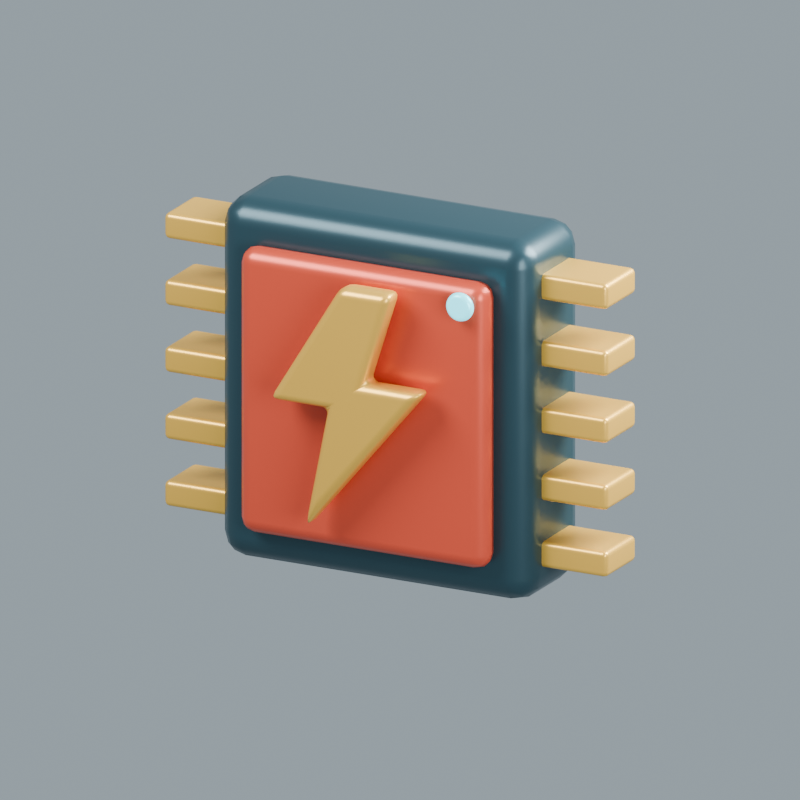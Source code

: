 # Source: ability-kit.blend  (saved by Blender 5.2.44; exported with 4.5.12 LTS)
import bpy
from mathutils import Matrix  # noqa: F401  (used for matrix-valued properties, if any)

bpy.ops.wm.read_factory_settings(use_empty=True)
scene = bpy.context.scene
scene.name = 'Ability — overclock'

# ---- materials (node trees are filled in below, after node groups)
mat_navy = bpy.data.materials.new('navy')
mat_navy.diffuse_color = (0.025, 0.066, 0.085, 1.0)
mat_red = bpy.data.materials.new('red')
mat_red.diffuse_color = (0.7, 0.075, 0.035, 1.0)
mat_gold = bpy.data.materials.new('gold')
mat_gold.diffuse_color = (0.92, 0.53, 0.075, 1.0)
mat_cyan = bpy.data.materials.new('cyan')
mat_cyan.diffuse_color = (0.13, 0.85, 1.0, 1.0)

# ---- material node trees
mat_navy.use_nodes = True; mat_navy.node_tree.nodes.clear()
_N = mat_navy.node_tree.nodes; _L = mat_navy.node_tree.links
n0 = _N.new('ShaderNodeBsdfPrincipled'); n0.name = 'Principled BSDF'; n0.location = (-200, 100)
n0.inputs[0].default_value = (0.025, 0.066, 0.085, 1.0)
n0.inputs[1].default_value = 0.45
n0.inputs[2].default_value = 0.32
n0.inputs[10].default_value = 0.005
n1 = _N.new('ShaderNodeOutputMaterial'); n1.name = 'Material Output'; n1.location = (200, 100)
_L.new(n0.outputs[0], n1.inputs[0])
n1.is_active_output = True
mat_red.use_nodes = True; mat_red.node_tree.nodes.clear()
_N = mat_red.node_tree.nodes; _L = mat_red.node_tree.links
n0 = _N.new('ShaderNodeBsdfPrincipled'); n0.name = 'Principled BSDF'; n0.location = (-200, 100)
n0.inputs[0].default_value = (0.7, 0.075, 0.035, 1.0)
n0.inputs[1].default_value = 0.3
n0.inputs[2].default_value = 0.32
n0.inputs[10].default_value = 0.005
n1 = _N.new('ShaderNodeOutputMaterial'); n1.name = 'Material Output'; n1.location = (200, 100)
_L.new(n0.outputs[0], n1.inputs[0])
n1.is_active_output = True
mat_gold.use_nodes = True; mat_gold.node_tree.nodes.clear()
_N = mat_gold.node_tree.nodes; _L = mat_gold.node_tree.links
n0 = _N.new('ShaderNodeBsdfPrincipled'); n0.name = 'Principled BSDF'; n0.location = (-200, 100)
n0.inputs[0].default_value = (0.92, 0.53, 0.075, 1.0)
n0.inputs[1].default_value = 0.5
n0.inputs[2].default_value = 0.32
n0.inputs[10].default_value = 0.005
n1 = _N.new('ShaderNodeOutputMaterial'); n1.name = 'Material Output'; n1.location = (200, 100)
_L.new(n0.outputs[0], n1.inputs[0])
n1.is_active_output = True
mat_cyan.use_nodes = True; mat_cyan.node_tree.nodes.clear()
_N = mat_cyan.node_tree.nodes; _L = mat_cyan.node_tree.links
n0 = _N.new('ShaderNodeBsdfPrincipled'); n0.name = 'Principled BSDF'; n0.location = (-200, 100)
n0.inputs[0].default_value = (0.13, 0.85, 1.0, 1.0)
n0.inputs[1].default_value = 0.25
n0.inputs[2].default_value = 0.32
n0.inputs[10].default_value = 0.005
n0.inputs[27].default_value = (0.13, 0.85, 1.0, 1.0)
n0.inputs[28].default_value = 1.4
n1 = _N.new('ShaderNodeOutputMaterial'); n1.name = 'Material Output'; n1.location = (200, 100)
_L.new(n0.outputs[0], n1.inputs[0])
n1.is_active_output = True

# ---- world
world_studio_overclock = bpy.data.worlds.new('Studio overclock'); scene.world = world_studio_overclock
world_studio_overclock.use_nodes = True; world_studio_overclock.node_tree.nodes.clear()
_N = world_studio_overclock.node_tree.nodes; _L = world_studio_overclock.node_tree.links
n0 = _N.new('ShaderNodeBackground'); n0.name = 'Background'; n0.location = (-200, 100)
n0.inputs[0].default_value = (0.6, 0.72, 0.8, 1.0)
n0.inputs[1].default_value = 0.55
n1 = _N.new('ShaderNodeOutputWorld'); n1.name = 'World Output'; n1.location = (200, 100)
_L.new(n0.outputs[0], n1.inputs[0])
n1.is_active_output = True

# ---- cameras
cam_camera_010 = bpy.data.cameras.new('Camera.010')
cam_camera_010.type = 'ORTHO'
cam_camera_010.ortho_scale = 2.95

# ---- lights
light_area_027 = bpy.data.lights.new('Area.027', 'AREA')
light_area_027.energy = 650.0
light_area_027.shape = 'DISK'
light_area_027.size = 4.0
light_area_027.size_y = 1.0
light_area_028 = bpy.data.lights.new('Area.028', 'AREA')
light_area_028.energy = 850.0
light_area_028.shape = 'DISK'
light_area_028.size = 3.0
light_area_028.size_y = 1.0
light_area_029 = bpy.data.lights.new('Area.029', 'AREA')
light_area_029.energy = 220.0
light_area_029.shape = 'DISK'
light_area_029.size = 3.0
light_area_029.size_y = 1.0

# ---- meshes
me_cube_028 = bpy.data.meshes.new('Cube.028')
me_cube_028.from_pydata([(-0.65, -0.225, -0.7), (-0.65, -0.225, 0.7), (-0.65, 0.225, -0.7), (-0.65, 0.225, 0.7), (0.65, -0.225, -0.7), (0.65, -0.225, 0.7), (0.65, 0.225, -0.7), (0.65, 0.225, 0.7)], [], [(0, 1, 3, 2), (2, 3, 7, 6), (6, 7, 5, 4), (4, 5, 1, 0), (2, 6, 4, 0), (7, 3, 1, 5)])
_uv = me_cube_028.uv_layers.new(name='UVMap')
_uv.uv.foreach_set('vector', [0.375, 0.0, 0.625, 0.0, 0.625, 0.25, 0.375, 0.25, 0.375, 0.25, 0.625, 0.25, 0.625, 0.5, 0.375, 0.5, 0.375, 0.5, 0.625, 0.5, 0.625, 0.75, 0.375, 0.75, 0.375, 0.75, 0.625, 0.75, 0.625, 1.0, 0.375, 1.0, 0.125, 0.5, 0.375, 0.5, 0.375, 0.75, 0.125, 0.75, 0.625, 0.5, 0.875, 0.5, 0.875, 0.75, 0.625, 0.75])
me_cube_028.materials.append(mat_navy)
me_cube_028.update()
me_cube_029 = bpy.data.meshes.new('Cube.029')
me_cube_029.from_pydata([(-0.515, -0.06, -0.555), (-0.515, -0.06, 0.555), (-0.515, 0.06, -0.555), (-0.515, 0.06, 0.555), (0.515, -0.06, -0.555), (0.515, -0.06, 0.555), (0.515, 0.06, -0.555), (0.515, 0.06, 0.555)], [], [(0, 1, 3, 2), (2, 3, 7, 6), (6, 7, 5, 4), (4, 5, 1, 0), (2, 6, 4, 0), (7, 3, 1, 5)])
_uv = me_cube_029.uv_layers.new(name='UVMap')
_uv.uv.foreach_set('vector', [0.375, 0.0, 0.625, 0.0, 0.625, 0.25, 0.375, 0.25, 0.375, 0.25, 0.625, 0.25, 0.625, 0.5, 0.375, 0.5, 0.375, 0.5, 0.625, 0.5, 0.625, 0.75, 0.375, 0.75, 0.375, 0.75, 0.625, 0.75, 0.625, 1.0, 0.375, 1.0, 0.125, 0.5, 0.375, 0.5, 0.375, 0.75, 0.125, 0.75, 0.625, 0.5, 0.875, 0.5, 0.875, 0.75, 0.625, 0.75])
me_cube_029.materials.append(mat_red)
me_cube_029.update()
me_cube_030 = bpy.data.meshes.new('Cube.030')
me_cube_030.from_pydata([(-0.15, -0.12, -0.05), (-0.15, -0.12, 0.05), (-0.15, 0.12, -0.05), (-0.15, 0.12, 0.05), (0.15, -0.12, -0.05), (0.15, -0.12, 0.05), (0.15, 0.12, -0.05), (0.15, 0.12, 0.05)], [], [(0, 1, 3, 2), (2, 3, 7, 6), (6, 7, 5, 4), (4, 5, 1, 0), (2, 6, 4, 0), (7, 3, 1, 5)])
_uv = me_cube_030.uv_layers.new(name='UVMap')
_uv.uv.foreach_set('vector', [0.375, 0.0, 0.625, 0.0, 0.625, 0.25, 0.375, 0.25, 0.375, 0.25, 0.625, 0.25, 0.625, 0.5, 0.375, 0.5, 0.375, 0.5, 0.625, 0.5, 0.625, 0.75, 0.375, 0.75, 0.375, 0.75, 0.625, 0.75, 0.625, 1.0, 0.375, 1.0, 0.125, 0.5, 0.375, 0.5, 0.375, 0.75, 0.125, 0.75, 0.625, 0.5, 0.875, 0.5, 0.875, 0.75, 0.625, 0.75])
me_cube_030.materials.append(mat_gold)
me_cube_030.update()
me_cube_031 = bpy.data.meshes.new('Cube.031')
me_cube_031.from_pydata([(-0.15, -0.12, -0.05), (-0.15, -0.12, 0.05), (-0.15, 0.12, -0.05), (-0.15, 0.12, 0.05), (0.15, -0.12, -0.05), (0.15, -0.12, 0.05), (0.15, 0.12, -0.05), (0.15, 0.12, 0.05)], [], [(0, 1, 3, 2), (2, 3, 7, 6), (6, 7, 5, 4), (4, 5, 1, 0), (2, 6, 4, 0), (7, 3, 1, 5)])
_uv = me_cube_031.uv_layers.new(name='UVMap')
_uv.uv.foreach_set('vector', [0.375, 0.0, 0.625, 0.0, 0.625, 0.25, 0.375, 0.25, 0.375, 0.25, 0.625, 0.25, 0.625, 0.5, 0.375, 0.5, 0.375, 0.5, 0.625, 0.5, 0.625, 0.75, 0.375, 0.75, 0.375, 0.75, 0.625, 0.75, 0.625, 1.0, 0.375, 1.0, 0.125, 0.5, 0.375, 0.5, 0.375, 0.75, 0.125, 0.75, 0.625, 0.5, 0.875, 0.5, 0.875, 0.75, 0.625, 0.75])
me_cube_031.materials.append(mat_gold)
me_cube_031.update()
me_cube_032 = bpy.data.meshes.new('Cube.032')
me_cube_032.from_pydata([(-0.15, -0.12, -0.05), (-0.15, -0.12, 0.05), (-0.15, 0.12, -0.05), (-0.15, 0.12, 0.05), (0.15, -0.12, -0.05), (0.15, -0.12, 0.05), (0.15, 0.12, -0.05), (0.15, 0.12, 0.05)], [], [(0, 1, 3, 2), (2, 3, 7, 6), (6, 7, 5, 4), (4, 5, 1, 0), (2, 6, 4, 0), (7, 3, 1, 5)])
_uv = me_cube_032.uv_layers.new(name='UVMap')
_uv.uv.foreach_set('vector', [0.375, 0.0, 0.625, 0.0, 0.625, 0.25, 0.375, 0.25, 0.375, 0.25, 0.625, 0.25, 0.625, 0.5, 0.375, 0.5, 0.375, 0.5, 0.625, 0.5, 0.625, 0.75, 0.375, 0.75, 0.375, 0.75, 0.625, 0.75, 0.625, 1.0, 0.375, 1.0, 0.125, 0.5, 0.375, 0.5, 0.375, 0.75, 0.125, 0.75, 0.625, 0.5, 0.875, 0.5, 0.875, 0.75, 0.625, 0.75])
me_cube_032.materials.append(mat_gold)
me_cube_032.update()
me_cube_033 = bpy.data.meshes.new('Cube.033')
me_cube_033.from_pydata([(-0.15, -0.12, -0.05), (-0.15, -0.12, 0.05), (-0.15, 0.12, -0.05), (-0.15, 0.12, 0.05), (0.15, -0.12, -0.05), (0.15, -0.12, 0.05), (0.15, 0.12, -0.05), (0.15, 0.12, 0.05)], [], [(0, 1, 3, 2), (2, 3, 7, 6), (6, 7, 5, 4), (4, 5, 1, 0), (2, 6, 4, 0), (7, 3, 1, 5)])
_uv = me_cube_033.uv_layers.new(name='UVMap')
_uv.uv.foreach_set('vector', [0.375, 0.0, 0.625, 0.0, 0.625, 0.25, 0.375, 0.25, 0.375, 0.25, 0.625, 0.25, 0.625, 0.5, 0.375, 0.5, 0.375, 0.5, 0.625, 0.5, 0.625, 0.75, 0.375, 0.75, 0.375, 0.75, 0.625, 0.75, 0.625, 1.0, 0.375, 1.0, 0.125, 0.5, 0.375, 0.5, 0.375, 0.75, 0.125, 0.75, 0.625, 0.5, 0.875, 0.5, 0.875, 0.75, 0.625, 0.75])
me_cube_033.materials.append(mat_gold)
me_cube_033.update()
me_cube_034 = bpy.data.meshes.new('Cube.034')
me_cube_034.from_pydata([(-0.15, -0.12, -0.05), (-0.15, -0.12, 0.05), (-0.15, 0.12, -0.05), (-0.15, 0.12, 0.05), (0.15, -0.12, -0.05), (0.15, -0.12, 0.05), (0.15, 0.12, -0.05), (0.15, 0.12, 0.05)], [], [(0, 1, 3, 2), (2, 3, 7, 6), (6, 7, 5, 4), (4, 5, 1, 0), (2, 6, 4, 0), (7, 3, 1, 5)])
_uv = me_cube_034.uv_layers.new(name='UVMap')
_uv.uv.foreach_set('vector', [0.375, 0.0, 0.625, 0.0, 0.625, 0.25, 0.375, 0.25, 0.375, 0.25, 0.625, 0.25, 0.625, 0.5, 0.375, 0.5, 0.375, 0.5, 0.625, 0.5, 0.625, 0.75, 0.375, 0.75, 0.375, 0.75, 0.625, 0.75, 0.625, 1.0, 0.375, 1.0, 0.125, 0.5, 0.375, 0.5, 0.375, 0.75, 0.125, 0.75, 0.625, 0.5, 0.875, 0.5, 0.875, 0.75, 0.625, 0.75])
me_cube_034.materials.append(mat_gold)
me_cube_034.update()
me_cube_035 = bpy.data.meshes.new('Cube.035')
me_cube_035.from_pydata([(-0.15, -0.12, -0.05), (-0.15, -0.12, 0.05), (-0.15, 0.12, -0.05), (-0.15, 0.12, 0.05), (0.15, -0.12, -0.05), (0.15, -0.12, 0.05), (0.15, 0.12, -0.05), (0.15, 0.12, 0.05)], [], [(0, 1, 3, 2), (2, 3, 7, 6), (6, 7, 5, 4), (4, 5, 1, 0), (2, 6, 4, 0), (7, 3, 1, 5)])
_uv = me_cube_035.uv_layers.new(name='UVMap')
_uv.uv.foreach_set('vector', [0.375, 0.0, 0.625, 0.0, 0.625, 0.25, 0.375, 0.25, 0.375, 0.25, 0.625, 0.25, 0.625, 0.5, 0.375, 0.5, 0.375, 0.5, 0.625, 0.5, 0.625, 0.75, 0.375, 0.75, 0.375, 0.75, 0.625, 0.75, 0.625, 1.0, 0.375, 1.0, 0.125, 0.5, 0.375, 0.5, 0.375, 0.75, 0.125, 0.75, 0.625, 0.5, 0.875, 0.5, 0.875, 0.75, 0.625, 0.75])
me_cube_035.materials.append(mat_gold)
me_cube_035.update()
me_cube_036 = bpy.data.meshes.new('Cube.036')
me_cube_036.from_pydata([(-0.15, -0.12, -0.05), (-0.15, -0.12, 0.05), (-0.15, 0.12, -0.05), (-0.15, 0.12, 0.05), (0.15, -0.12, -0.05), (0.15, -0.12, 0.05), (0.15, 0.12, -0.05), (0.15, 0.12, 0.05)], [], [(0, 1, 3, 2), (2, 3, 7, 6), (6, 7, 5, 4), (4, 5, 1, 0), (2, 6, 4, 0), (7, 3, 1, 5)])
_uv = me_cube_036.uv_layers.new(name='UVMap')
_uv.uv.foreach_set('vector', [0.375, 0.0, 0.625, 0.0, 0.625, 0.25, 0.375, 0.25, 0.375, 0.25, 0.625, 0.25, 0.625, 0.5, 0.375, 0.5, 0.375, 0.5, 0.625, 0.5, 0.625, 0.75, 0.375, 0.75, 0.375, 0.75, 0.625, 0.75, 0.625, 1.0, 0.375, 1.0, 0.125, 0.5, 0.375, 0.5, 0.375, 0.75, 0.125, 0.75, 0.625, 0.5, 0.875, 0.5, 0.875, 0.75, 0.625, 0.75])
me_cube_036.materials.append(mat_gold)
me_cube_036.update()
me_cube_037 = bpy.data.meshes.new('Cube.037')
me_cube_037.from_pydata([(-0.15, -0.12, -0.05), (-0.15, -0.12, 0.05), (-0.15, 0.12, -0.05), (-0.15, 0.12, 0.05), (0.15, -0.12, -0.05), (0.15, -0.12, 0.05), (0.15, 0.12, -0.05), (0.15, 0.12, 0.05)], [], [(0, 1, 3, 2), (2, 3, 7, 6), (6, 7, 5, 4), (4, 5, 1, 0), (2, 6, 4, 0), (7, 3, 1, 5)])
_uv = me_cube_037.uv_layers.new(name='UVMap')
_uv.uv.foreach_set('vector', [0.375, 0.0, 0.625, 0.0, 0.625, 0.25, 0.375, 0.25, 0.375, 0.25, 0.625, 0.25, 0.625, 0.5, 0.375, 0.5, 0.375, 0.5, 0.625, 0.5, 0.625, 0.75, 0.375, 0.75, 0.375, 0.75, 0.625, 0.75, 0.625, 1.0, 0.375, 1.0, 0.125, 0.5, 0.375, 0.5, 0.375, 0.75, 0.125, 0.75, 0.625, 0.5, 0.875, 0.5, 0.875, 0.75, 0.625, 0.75])
me_cube_037.materials.append(mat_gold)
me_cube_037.update()
me_cube_038 = bpy.data.meshes.new('Cube.038')
me_cube_038.from_pydata([(-0.15, -0.12, -0.05), (-0.15, -0.12, 0.05), (-0.15, 0.12, -0.05), (-0.15, 0.12, 0.05), (0.15, -0.12, -0.05), (0.15, -0.12, 0.05), (0.15, 0.12, -0.05), (0.15, 0.12, 0.05)], [], [(0, 1, 3, 2), (2, 3, 7, 6), (6, 7, 5, 4), (4, 5, 1, 0), (2, 6, 4, 0), (7, 3, 1, 5)])
_uv = me_cube_038.uv_layers.new(name='UVMap')
_uv.uv.foreach_set('vector', [0.375, 0.0, 0.625, 0.0, 0.625, 0.25, 0.375, 0.25, 0.375, 0.25, 0.625, 0.25, 0.625, 0.5, 0.375, 0.5, 0.375, 0.5, 0.625, 0.5, 0.625, 0.75, 0.375, 0.75, 0.375, 0.75, 0.625, 0.75, 0.625, 1.0, 0.375, 1.0, 0.125, 0.5, 0.375, 0.5, 0.375, 0.75, 0.125, 0.75, 0.625, 0.5, 0.875, 0.5, 0.875, 0.75, 0.625, 0.75])
me_cube_038.materials.append(mat_gold)
me_cube_038.update()
me_cube_039 = bpy.data.meshes.new('Cube.039')
me_cube_039.from_pydata([(-0.15, -0.12, -0.05), (-0.15, -0.12, 0.05), (-0.15, 0.12, -0.05), (-0.15, 0.12, 0.05), (0.15, -0.12, -0.05), (0.15, -0.12, 0.05), (0.15, 0.12, -0.05), (0.15, 0.12, 0.05)], [], [(0, 1, 3, 2), (2, 3, 7, 6), (6, 7, 5, 4), (4, 5, 1, 0), (2, 6, 4, 0), (7, 3, 1, 5)])
_uv = me_cube_039.uv_layers.new(name='UVMap')
_uv.uv.foreach_set('vector', [0.375, 0.0, 0.625, 0.0, 0.625, 0.25, 0.375, 0.25, 0.375, 0.25, 0.625, 0.25, 0.625, 0.5, 0.375, 0.5, 0.375, 0.5, 0.625, 0.5, 0.625, 0.75, 0.375, 0.75, 0.375, 0.75, 0.625, 0.75, 0.625, 1.0, 0.375, 1.0, 0.125, 0.5, 0.375, 0.5, 0.375, 0.75, 0.125, 0.75, 0.625, 0.5, 0.875, 0.5, 0.875, 0.75, 0.625, 0.75])
me_cube_039.materials.append(mat_gold)
me_cube_039.update()
me_lightning_conductor_002 = bpy.data.meshes.new('Lightning conductor.002')
me_lightning_conductor_002.from_pydata([(-0.0256, -0.4544, 1.512), (-0.32, -0.4544, 1.032), (-0.0768, -0.4544, 1.032), (-0.1728, -0.4544, 0.552), (0.32, -0.4544, 1.147), (0.0768, -0.4544, 1.147), (0.192, -0.4544, 1.512), (-0.0256, -0.3456, 1.512), (-0.32, -0.3456, 1.032), (-0.0768, -0.3456, 1.032), (-0.1728, -0.3456, 0.552), (0.32, -0.3456, 1.147), (0.0768, -0.3456, 1.147), (0.192, -0.3456, 1.512)], [], [(6, 5, 4, 3, 2, 1, 0), (7, 8, 9, 10, 11, 12, 13), (0, 1, 8, 7), (1, 2, 9, 8), (2, 3, 10, 9), (3, 4, 11, 10), (4, 5, 12, 11), (5, 6, 13, 12), (6, 0, 7, 13)])
me_lightning_conductor_002.materials.append(mat_gold)
me_lightning_conductor_002.update()
me_cylinder_035 = bpy.data.meshes.new('Cylinder.035')
me_cylinder_035.from_pydata([(0.0, 0.055, -0.02), (0.0, 0.055, 0.02), (0.007179, 0.05453, -0.02), (0.007179, 0.05453, 0.02), (0.01424, 0.05313, -0.02), (0.01424, 0.05313, 0.02), (0.02105, 0.05081, -0.02), (0.02105, 0.05081, 0.02), (0.0275, 0.04763, -0.02), (0.0275, 0.04763, 0.02), (0.03348, 0.04363, -0.02), (0.03348, 0.04363, 0.02), (0.03889, 0.03889, -0.02), (0.03889, 0.03889, 0.02), (0.04363, 0.03348, -0.02), (0.04363, 0.03348, 0.02), (0.04763, 0.0275, -0.02), (0.04763, 0.0275, 0.02), (0.05081, 0.02105, -0.02), (0.05081, 0.02105, 0.02), (0.05313, 0.01424, -0.02), (0.05313, 0.01424, 0.02), (0.05453, 0.007179, -0.02), (0.05453, 0.007179, 0.02), (0.055, 0.0, -0.02), (0.055, 0.0, 0.02), (0.05453, -0.007179, -0.02), (0.05453, -0.007179, 0.02), (0.05313, -0.01424, -0.02), (0.05313, -0.01424, 0.02), (0.05081, -0.02105, -0.02), (0.05081, -0.02105, 0.02), (0.04763, -0.0275, -0.02), (0.04763, -0.0275, 0.02), (0.04363, -0.03348, -0.02), (0.04363, -0.03348, 0.02), (0.03889, -0.03889, -0.02), (0.03889, -0.03889, 0.02), (0.03348, -0.04363, -0.02), (0.03348, -0.04363, 0.02), (0.0275, -0.04763, -0.02), (0.0275, -0.04763, 0.02), (0.02105, -0.05081, -0.02), (0.02105, -0.05081, 0.02), (0.01424, -0.05313, -0.02), (0.01424, -0.05313, 0.02), (0.007179, -0.05453, -0.02), (0.007179, -0.05453, 0.02), (0.0, -0.055, -0.02), (0.0, -0.055, 0.02), (-0.007179, -0.05453, -0.02), (-0.007179, -0.05453, 0.02), (-0.01424, -0.05313, -0.02), (-0.01424, -0.05313, 0.02), (-0.02105, -0.05081, -0.02), (-0.02105, -0.05081, 0.02), (-0.0275, -0.04763, -0.02), (-0.0275, -0.04763, 0.02), (-0.03348, -0.04363, -0.02), (-0.03348, -0.04363, 0.02), (-0.03889, -0.03889, -0.02), (-0.03889, -0.03889, 0.02), (-0.04363, -0.03348, -0.02), (-0.04363, -0.03348, 0.02), (-0.04763, -0.0275, -0.02), (-0.04763, -0.0275, 0.02), (-0.05081, -0.02105, -0.02), (-0.05081, -0.02105, 0.02), (-0.05313, -0.01424, -0.02), (-0.05313, -0.01424, 0.02), (-0.05453, -0.007179, -0.02), (-0.05453, -0.007179, 0.02), (-0.055, 0.0, -0.02), (-0.055, 0.0, 0.02), (-0.05453, 0.007179, -0.02), (-0.05453, 0.007179, 0.02), (-0.05313, 0.01424, -0.02), (-0.05313, 0.01424, 0.02), (-0.05081, 0.02105, -0.02), (-0.05081, 0.02105, 0.02), (-0.04763, 0.0275, -0.02), (-0.04763, 0.0275, 0.02), (-0.04363, 0.03348, -0.02), (-0.04363, 0.03348, 0.02), (-0.03889, 0.03889, -0.02), (-0.03889, 0.03889, 0.02), (-0.03348, 0.04363, -0.02), (-0.03348, 0.04363, 0.02), (-0.0275, 0.04763, -0.02), (-0.0275, 0.04763, 0.02), (-0.02105, 0.05081, -0.02), (-0.02105, 0.05081, 0.02), (-0.01424, 0.05313, -0.02), (-0.01424, 0.05313, 0.02), (-0.007179, 0.05453, -0.02), (-0.007179, 0.05453, 0.02)], [], [(0, 1, 3, 2), (2, 3, 5, 4), (4, 5, 7, 6), (6, 7, 9, 8), (8, 9, 11, 10), (10, 11, 13, 12), (12, 13, 15, 14), (14, 15, 17, 16), (16, 17, 19, 18), (18, 19, 21, 20), (20, 21, 23, 22), (22, 23, 25, 24), (24, 25, 27, 26), (26, 27, 29, 28), (28, 29, 31, 30), (30, 31, 33, 32), (32, 33, 35, 34), (34, 35, 37, 36), (36, 37, 39, 38), (38, 39, 41, 40), (40, 41, 43, 42), (42, 43, 45, 44), (44, 45, 47, 46), (46, 47, 49, 48), (48, 49, 51, 50), (50, 51, 53, 52), (52, 53, 55, 54), (54, 55, 57, 56), (56, 57, 59, 58), (58, 59, 61, 60), (60, 61, 63, 62), (62, 63, 65, 64), (64, 65, 67, 66), (66, 67, 69, 68), (68, 69, 71, 70), (70, 71, 73, 72), (72, 73, 75, 74), (74, 75, 77, 76), (76, 77, 79, 78), (78, 79, 81, 80), (80, 81, 83, 82), (82, 83, 85, 84), (84, 85, 87, 86), (86, 87, 89, 88), (88, 89, 91, 90), (90, 91, 93, 92), (3, 1, 95, 93, 91, 89, 87, 85, 83, 81, 79, 77, 75, 73, 71, 69, 67, 65, 63, 61, 59, 57, 55, 53, 51, 49, 47, 45, 43, 41, 39, 37, 35, 33, 31, 29, 27, 25, 23, 21, 19, 17, 15, 13, 11, 9, 7, 5), (92, 93, 95, 94), (94, 95, 1, 0), (0, 2, 4, 6, 8, 10, 12, 14, 16, 18, 20, 22, 24, 26, 28, 30, 32, 34, 36, 38, 40, 42, 44, 46, 48, 50, 52, 54, 56, 58, 60, 62, 64, 66, 68, 70, 72, 74, 76, 78, 80, 82, 84, 86, 88, 90, 92, 94)])
_uv = me_cylinder_035.uv_layers.new(name='UVMap')
_uv.uv.foreach_set('vector', [1.0, 0.5, 1.0, 1.0, 0.9792, 1.0, 0.9792, 0.5, 0.9792, 0.5, 0.9792, 1.0, 0.9583, 1.0, 0.9583, 0.5, 0.9583, 0.5, 0.9583, 1.0, 0.9375, 1.0, 0.9375, 0.5, 0.9375, 0.5, 0.9375, 1.0, 0.9167, 1.0, 0.9167, 0.5, 0.9167, 0.5, 0.9167, 1.0, 0.8958, 1.0, 0.8958, 0.5, 0.8958, 0.5, 0.8958, 1.0, 0.875, 1.0, 0.875, 0.5, 0.875, 0.5, 0.875, 1.0, 0.8542, 1.0, 0.8542, 0.5, 0.8542, 0.5, 0.8542, 1.0, 0.8333, 1.0, 0.8333, 0.5, 0.8333, 0.5, 0.8333, 1.0, 0.8125, 1.0, 0.8125, 0.5, 0.8125, 0.5, 0.8125, 1.0, 0.7917, 1.0, 0.7917, 0.5, 0.7917, 0.5, 0.7917, 1.0, 0.7708, 1.0, 0.7708, 0.5, 0.7708, 0.5, 0.7708, 1.0, 0.75, 1.0, 0.75, 0.5, 0.75, 0.5, 0.75, 1.0, 0.7292, 1.0, 0.7292, 0.5, 0.7292, 0.5, 0.7292, 1.0, 0.7083, 1.0, 0.7083, 0.5, 0.7083, 0.5, 0.7083, 1.0, 0.6875, 1.0, 0.6875, 0.5, 0.6875, 0.5, 0.6875, 1.0, 0.6667, 1.0, 0.6667, 0.5, 0.6667, 0.5, 0.6667, 1.0, 0.6458, 1.0, 0.6458, 0.5, 0.6458, 0.5, 0.6458, 1.0, 0.625, 1.0, 0.625, 0.5, 0.625, 0.5, 0.625, 1.0, 0.6042, 1.0, 0.6042, 0.5, 0.6042, 0.5, 0.6042, 1.0, 0.5833, 1.0, 0.5833, 0.5, 0.5833, 0.5, 0.5833, 1.0, 0.5625, 1.0, 0.5625, 0.5, 0.5625, 0.5, 0.5625, 1.0, 0.5417, 1.0, 0.5417, 0.5, 0.5417, 0.5, 0.5417, 1.0, 0.5208, 1.0, 0.5208, 0.5, 0.5208, 0.5, 0.5208, 1.0, 0.5, 1.0, 0.5, 0.5, 0.5, 0.5, 0.5, 1.0, 0.4792, 1.0, 0.4792, 0.5, 0.4792, 0.5, 0.4792, 1.0, 0.4583, 1.0, 0.4583, 0.5, 0.4583, 0.5, 0.4583, 1.0, 0.4375, 1.0, 0.4375, 0.5, 0.4375, 0.5, 0.4375, 1.0, 0.4167, 1.0, 0.4167, 0.5, 0.4167, 0.5, 0.4167, 1.0, 0.3958, 1.0, 0.3958, 0.5, 0.3958, 0.5, 0.3958, 1.0, 0.375, 1.0, 0.375, 0.5, 0.375, 0.5, 0.375, 1.0, 0.3542, 1.0, 0.3542, 0.5, 0.3542, 0.5, 0.3542, 1.0, 0.3333, 1.0, 0.3333, 0.5, 0.3333, 0.5, 0.3333, 1.0, 0.3125, 1.0, 0.3125, 0.5, 0.3125, 0.5, 0.3125, 1.0, 0.2917, 1.0, 0.2917, 0.5, 0.2917, 0.5, 0.2917, 1.0, 0.2708, 1.0, 0.2708, 0.5, 0.2708, 0.5, 0.2708, 1.0, 0.25, 1.0, 0.25, 0.5, 0.25, 0.5, 0.25, 1.0, 0.2292, 1.0, 0.2292, 0.5, 0.2292, 0.5, 0.2292, 1.0, 0.2083, 1.0, 0.2083, 0.5, 0.2083, 0.5, 0.2083, 1.0, 0.1875, 1.0, 0.1875, 0.5, 0.1875, 0.5, 0.1875, 1.0, 0.1667, 1.0, 0.1667, 0.5, 0.1667, 0.5, 0.1667, 1.0, 0.1458, 1.0, 0.1458, 0.5, 0.1458, 0.5, 0.1458, 1.0, 0.125, 1.0, 0.125, 0.5, 0.125, 0.5, 0.125, 1.0, 0.1042, 1.0, 0.1042, 0.5, 0.1042, 0.5, 0.1042, 1.0, 0.08333, 1.0, 0.08333, 0.5, 0.08333, 0.5, 0.08333, 1.0, 0.0625, 1.0, 0.0625, 0.5, 0.0625, 0.5, 0.0625, 1.0, 0.04167, 1.0, 0.04167, 0.5, 0.2813, 0.4879, 0.25, 0.49, 0.2187, 0.4879, 0.1879, 0.4818, 0.1582, 0.4717, 0.13, 0.4578, 0.1039, 0.4404, 0.08029, 0.4197, 0.0596, 0.3961, 0.04215, 0.37, 0.02827, 0.3418, 0.01818, 0.3121, 0.01205, 0.2813, 0.01, 0.25, 0.01205, 0.2187, 0.01818, 0.1879, 0.02827, 0.1582, 0.04215, 0.13, 0.0596, 0.1039, 0.08029, 0.08029, 0.1039, 0.0596, 0.13, 0.04215, 0.1582, 0.02827, 0.1879, 0.01818, 0.2187, 0.01205, 0.25, 0.01, 0.2813, 0.01205, 0.3121, 0.01818, 0.3418, 0.02827, 0.37, 0.04215, 0.3961, 0.0596, 0.4197, 0.08029, 0.4404, 0.1039, 0.4578, 0.13, 0.4717, 0.1582, 0.4818, 0.1879, 0.4879, 0.2187, 0.49, 0.25, 0.4879, 0.2813, 0.4818, 0.3121, 0.4717, 0.3418, 0.4578, 0.37, 0.4404, 0.3961, 0.4197, 0.4197, 0.3961, 0.4404, 0.37, 0.4578, 0.3418, 0.4717, 0.3121, 0.4818, 0.04167, 0.5, 0.04167, 1.0, 0.02083, 1.0, 0.02083, 0.5, 0.02083, 0.5, 0.02083, 1.0, 3.763e-07, 1.0, 3.763e-07, 0.5, 0.75, 0.49, 0.7813, 0.4879, 0.8121, 0.4818, 0.8418, 0.4717, 0.87, 0.4578, 0.8961, 0.4404, 0.9197, 0.4197, 0.9404, 0.3961, 0.9578, 0.37, 0.9717, 0.3418, 0.9818, 0.3121, 0.9879, 0.2813, 0.99, 0.25, 0.9879, 0.2187, 0.9818, 0.1879, 0.9717, 0.1582, 0.9578, 0.13, 0.9404, 0.1039, 0.9197, 0.08029, 0.8961, 0.0596, 0.87, 0.04215, 0.8418, 0.02827, 0.8121, 0.01818, 0.7813, 0.01205, 0.75, 0.01, 0.7187, 0.01205, 0.6879, 0.01818, 0.6582, 0.02827, 0.63, 0.04215, 0.6039, 0.0596, 0.5803, 0.08029, 0.5596, 0.1039, 0.5422, 0.13, 0.5283, 0.1582, 0.5182, 0.1879, 0.5121, 0.2187, 0.51, 0.25, 0.5121, 0.2813, 0.5182, 0.3121, 0.5283, 0.3418, 0.5422, 0.37, 0.5596, 0.3961, 0.5803, 0.4197, 0.6039, 0.4404, 0.63, 0.4578, 0.6582, 0.4717, 0.6879, 0.4818, 0.7187, 0.4879])
me_cylinder_035.materials.append(mat_cyan)
me_cylinder_035.update()

# ---- objects
ob_processor = bpy.data.objects.new('Processor', me_cube_028)
ob_chip_plate = bpy.data.objects.new('Chip plate', me_cube_029)
ob_gold_contact = bpy.data.objects.new('Gold contact', me_cube_030)
ob_gold_contact_001 = bpy.data.objects.new('Gold contact.001', me_cube_031)
ob_gold_contact_002 = bpy.data.objects.new('Gold contact.002', me_cube_032)
ob_gold_contact_003 = bpy.data.objects.new('Gold contact.003', me_cube_033)
ob_gold_contact_004 = bpy.data.objects.new('Gold contact.004', me_cube_034)
ob_gold_contact_005 = bpy.data.objects.new('Gold contact.005', me_cube_035)
ob_gold_contact_006 = bpy.data.objects.new('Gold contact.006', me_cube_036)
ob_gold_contact_007 = bpy.data.objects.new('Gold contact.007', me_cube_037)
ob_gold_contact_008 = bpy.data.objects.new('Gold contact.008', me_cube_038)
ob_gold_contact_009 = bpy.data.objects.new('Gold contact.009', me_cube_039)
ob_lightning_conductor_002 = bpy.data.objects.new('Lightning conductor.002', me_lightning_conductor_002)
ob_status_light = bpy.data.objects.new('Status light', me_cylinder_035)
ob_key_009 = bpy.data.objects.new('Key.009', light_area_027)
ob_rim_009 = bpy.data.objects.new('Rim.009', light_area_028)
ob_fill_009 = bpy.data.objects.new('Fill.009', light_area_029)
ob_camera_009 = bpy.data.objects.new('Camera.009', cam_camera_010)

# ---- transforms, parenting, visibility, modifiers, constraints
ob_processor.location = (0.0, 0.0, 1.0)
_m = ob_processor.modifiers.new('Soft machined edge', 'BEVEL')
_m.segments = 3
_m = ob_processor.modifiers.new('Weighted face normals', 'WEIGHTED_NORMAL')
ob_chip_plate.location = (0.0, -0.26, 1.0)
_m = ob_chip_plate.modifiers.new('Soft machined edge', 'BEVEL')
_m.width = 0.06
_m.width_pct = 0.06
_m.segments = 3
_m = ob_chip_plate.modifiers.new('Weighted face normals', 'WEIGHTED_NORMAL')
ob_gold_contact.location = (-0.77, 0.0, 0.48)
_m = ob_gold_contact.modifiers.new('Soft machined edge', 'BEVEL')
_m.width = 0.02
_m.width_pct = 0.02
_m.segments = 3
_m = ob_gold_contact.modifiers.new('Weighted face normals', 'WEIGHTED_NORMAL')
ob_gold_contact_001.location = (0.77, 0.0, 0.48)
_m = ob_gold_contact_001.modifiers.new('Soft machined edge', 'BEVEL')
_m.width = 0.02
_m.width_pct = 0.02
_m.segments = 3
_m = ob_gold_contact_001.modifiers.new('Weighted face normals', 'WEIGHTED_NORMAL')
ob_gold_contact_002.location = (-0.77, 0.0, 0.74)
_m = ob_gold_contact_002.modifiers.new('Soft machined edge', 'BEVEL')
_m.width = 0.02
_m.width_pct = 0.02
_m.segments = 3
_m = ob_gold_contact_002.modifiers.new('Weighted face normals', 'WEIGHTED_NORMAL')
ob_gold_contact_003.location = (0.77, 0.0, 0.74)
_m = ob_gold_contact_003.modifiers.new('Soft machined edge', 'BEVEL')
_m.width = 0.02
_m.width_pct = 0.02
_m.segments = 3
_m = ob_gold_contact_003.modifiers.new('Weighted face normals', 'WEIGHTED_NORMAL')
ob_gold_contact_004.location = (-0.77, 0.0, 1.0)
_m = ob_gold_contact_004.modifiers.new('Soft machined edge', 'BEVEL')
_m.width = 0.02
_m.width_pct = 0.02
_m.segments = 3
_m = ob_gold_contact_004.modifiers.new('Weighted face normals', 'WEIGHTED_NORMAL')
ob_gold_contact_005.location = (0.77, 0.0, 1.0)
_m = ob_gold_contact_005.modifiers.new('Soft machined edge', 'BEVEL')
_m.width = 0.02
_m.width_pct = 0.02
_m.segments = 3
_m = ob_gold_contact_005.modifiers.new('Weighted face normals', 'WEIGHTED_NORMAL')
ob_gold_contact_006.location = (-0.77, 0.0, 1.26)
_m = ob_gold_contact_006.modifiers.new('Soft machined edge', 'BEVEL')
_m.width = 0.02
_m.width_pct = 0.02
_m.segments = 3
_m = ob_gold_contact_006.modifiers.new('Weighted face normals', 'WEIGHTED_NORMAL')
ob_gold_contact_007.location = (0.77, 0.0, 1.26)
_m = ob_gold_contact_007.modifiers.new('Soft machined edge', 'BEVEL')
_m.width = 0.02
_m.width_pct = 0.02
_m.segments = 3
_m = ob_gold_contact_007.modifiers.new('Weighted face normals', 'WEIGHTED_NORMAL')
ob_gold_contact_008.location = (-0.77, 0.0, 1.52)
_m = ob_gold_contact_008.modifiers.new('Soft machined edge', 'BEVEL')
_m.width = 0.02
_m.width_pct = 0.02
_m.segments = 3
_m = ob_gold_contact_008.modifiers.new('Weighted face normals', 'WEIGHTED_NORMAL')
ob_gold_contact_009.location = (0.77, 0.0, 1.52)
_m = ob_gold_contact_009.modifiers.new('Soft machined edge', 'BEVEL')
_m.width = 0.02
_m.width_pct = 0.02
_m.segments = 3
_m = ob_gold_contact_009.modifiers.new('Weighted face normals', 'WEIGHTED_NORMAL')
ob_lightning_conductor_002.location = (0.0, 0.0, 0.0)
_m = ob_lightning_conductor_002.modifiers.new('Soft machined edge', 'BEVEL')
_m.width = 0.035
_m.width_pct = 0.035
_m.segments = 3
_m = ob_lightning_conductor_002.modifiers.new('Weighted face normals', 'WEIGHTED_NORMAL')
ob_status_light.location = (0.43, -0.35, 1.48)
ob_status_light.rotation_euler = (1.571, 0.0, 0.0)
_m = ob_status_light.modifiers.new('Soft machined edge', 'BEVEL')
_m.width = 0.025
_m.width_pct = 0.025
_m.segments = 3
_m = ob_status_light.modifiers.new('Weighted face normals', 'WEIGHTED_NORMAL')
ob_key_009.location = (-3.0, -4.0, 6.0)
ob_key_009.rotation_euler = (0.7854, 1.43e-08, -0.6435)
ob_rim_009.location = (3.0, 2.0, 4.0)
ob_rim_009.rotation_euler = (0.8768, 5.442e-08, 2.159)
ob_fill_009.location = (4.0, -3.0, 2.0)
ob_fill_009.rotation_euler = (1.373, -7.503e-08, 0.9273)
ob_camera_009.location = (3.1, -6.0, 3.2)
ob_camera_009.rotation_euler = (1.249, -3.724e-08, 0.4769)

# ---- collection membership
scene.collection.objects.link(ob_processor)
scene.collection.objects.link(ob_chip_plate)
scene.collection.objects.link(ob_gold_contact)
scene.collection.objects.link(ob_gold_contact_001)
scene.collection.objects.link(ob_gold_contact_002)
scene.collection.objects.link(ob_gold_contact_003)
scene.collection.objects.link(ob_gold_contact_004)
scene.collection.objects.link(ob_gold_contact_005)
scene.collection.objects.link(ob_gold_contact_006)
scene.collection.objects.link(ob_gold_contact_007)
scene.collection.objects.link(ob_gold_contact_008)
scene.collection.objects.link(ob_gold_contact_009)
scene.collection.objects.link(ob_lightning_conductor_002)
scene.collection.objects.link(ob_status_light)
scene.collection.objects.link(ob_key_009)
scene.collection.objects.link(ob_rim_009)
scene.collection.objects.link(ob_fill_009)
scene.collection.objects.link(ob_camera_009)

# ---- scene / render settings (as saved in the file)
scene.camera = ob_camera_009
scene.frame_start = 1; scene.frame_end = 250; scene.frame_set(1)
scene.render.engine = 'CYCLES'
scene.render.image_settings.exr_codec = 'NONE'
scene.render.resolution_x = 384
scene.render.resolution_y = 384
scene.render.film_transparent = True
scene.render.use_bake_clear = False
scene.render.bake_margin = 0
scene.render.bake_bias = 0.0
scene.render.bake_samples = 0
scene.render.simplify_subdivision_render = 0
scene.render.simplify_child_particles_render = 0.0
scene.render.compositor_device = 'GPU'
scene.cycles.samples = 32
scene.eevee.use_volume_custom_range = False
scene.eevee.gtao_distance = 0.0
scene.eevee.use_fast_gi = False
scene.eevee.fast_gi_thickness_near = 0.1
scene.eevee.fast_gi_thickness_far = 0.0
scene.eevee.ray_tracing_options.screen_trace_thickness = 0.1
bpy.context.view_layer.update()
